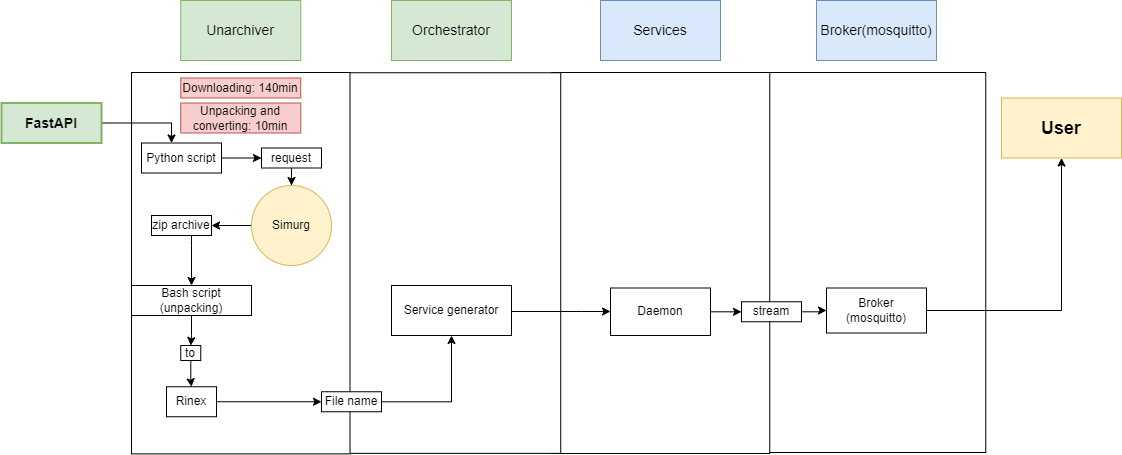

The diagram above was exported from draw.io. Its source (the exported page's mxGraphModel, read from the mxfile embedded in the PNG):
<mxGraphModel dx="1434" dy="780" grid="1" gridSize="10" guides="1" tooltips="1" connect="1" arrows="1" fold="1" page="1" pageScale="1" pageWidth="827" pageHeight="1169" math="0" shadow="0">
  <root>
    <mxCell id="0" />
    <mxCell id="1" parent="0" />
    <mxCell id="30sXvZ2Lfg7LtsVHDMDS-11" value="" style="rounded=0;whiteSpace=wrap;html=1;rotation=-90;" vertex="1" parent="1">
      <mxGeometry x="1445" y="197.75" width="380" height="218.5" as="geometry" />
    </mxCell>
    <mxCell id="30sXvZ2Lfg7LtsVHDMDS-10" value="" style="rounded=0;whiteSpace=wrap;html=1;rotation=-90;" vertex="1" parent="1">
      <mxGeometry x="1228.5" y="198.25" width="381" height="218.5" as="geometry" />
    </mxCell>
    <mxCell id="30sXvZ2Lfg7LtsVHDMDS-9" value="" style="rounded=0;whiteSpace=wrap;html=1;rotation=-90;" vertex="1" parent="1">
      <mxGeometry x="1019.68" y="198.31" width="380.62" height="218.5" as="geometry" />
    </mxCell>
    <mxCell id="30sXvZ2Lfg7LtsVHDMDS-8" value="" style="rounded=0;whiteSpace=wrap;html=1;rotation=-90;" vertex="1" parent="1">
      <mxGeometry x="808.57" y="198.45" width="381.38" height="218.5" as="geometry" />
    </mxCell>
    <mxCell id="lDOYDYynDZeHfuYHJCnh-2" value="&lt;font style=&quot;font-size: 14px;&quot;&gt;Orchestrator&lt;/font&gt;" style="whiteSpace=wrap;html=1;fillColor=#d5e8d4;strokeColor=#82b366;" parent="1" vertex="1">
      <mxGeometry x="1150" y="45" width="120" height="60" as="geometry" />
    </mxCell>
    <mxCell id="lDOYDYynDZeHfuYHJCnh-3" value="&lt;font style=&quot;font-size: 14px;&quot;&gt;Unarchiver&lt;/font&gt;" style="whiteSpace=wrap;html=1;fillColor=#d5e8d4;strokeColor=#82b366;" parent="1" vertex="1">
      <mxGeometry x="939.25" y="45" width="120" height="60" as="geometry" />
    </mxCell>
    <mxCell id="lDOYDYynDZeHfuYHJCnh-4" value="&lt;font style=&quot;font-size: 14px;&quot;&gt;Services&lt;/font&gt;" style="whiteSpace=wrap;html=1;fillColor=#dae8fc;strokeColor=#6c8ebf;" parent="1" vertex="1">
      <mxGeometry x="1359" y="45" width="120" height="60" as="geometry" />
    </mxCell>
    <mxCell id="lDOYDYynDZeHfuYHJCnh-5" value="&lt;font style=&quot;font-size: 14px;&quot;&gt;Broker(mosquitto)&lt;/font&gt;" style="whiteSpace=wrap;html=1;fillColor=#dae8fc;strokeColor=#6c8ebf;" parent="1" vertex="1">
      <mxGeometry x="1575" y="45" width="120" height="60" as="geometry" />
    </mxCell>
    <mxCell id="30sXvZ2Lfg7LtsVHDMDS-37" style="edgeStyle=orthogonalEdgeStyle;rounded=0;orthogonalLoop=1;jettySize=auto;html=1;" edge="1" parent="1" source="30sXvZ2Lfg7LtsVHDMDS-12" target="30sXvZ2Lfg7LtsVHDMDS-13">
      <mxGeometry relative="1" as="geometry">
        <Array as="points">
          <mxPoint x="930" y="168" />
        </Array>
      </mxGeometry>
    </mxCell>
    <mxCell id="30sXvZ2Lfg7LtsVHDMDS-12" value="&lt;b&gt;&lt;font style=&quot;font-size: 14px;&quot;&gt;FastAPI&lt;/font&gt;&lt;/b&gt;" style="whiteSpace=wrap;html=1;strokeWidth=2;fillColor=#d5e8d4;strokeColor=#82b366;" vertex="1" parent="1">
      <mxGeometry x="760" y="147.5" width="100" height="40" as="geometry" />
    </mxCell>
    <mxCell id="30sXvZ2Lfg7LtsVHDMDS-23" style="edgeStyle=orthogonalEdgeStyle;rounded=0;orthogonalLoop=1;jettySize=auto;html=1;entryX=0;entryY=0.5;entryDx=0;entryDy=0;" edge="1" parent="1" source="30sXvZ2Lfg7LtsVHDMDS-13" target="30sXvZ2Lfg7LtsVHDMDS-14">
      <mxGeometry relative="1" as="geometry" />
    </mxCell>
    <mxCell id="30sXvZ2Lfg7LtsVHDMDS-13" value="Python script" style="whiteSpace=wrap;html=1;" vertex="1" parent="1">
      <mxGeometry x="900" y="187.5" width="80" height="30" as="geometry" />
    </mxCell>
    <mxCell id="30sXvZ2Lfg7LtsVHDMDS-24" style="edgeStyle=orthogonalEdgeStyle;rounded=0;orthogonalLoop=1;jettySize=auto;html=1;" edge="1" parent="1" source="30sXvZ2Lfg7LtsVHDMDS-14" target="30sXvZ2Lfg7LtsVHDMDS-16">
      <mxGeometry relative="1" as="geometry" />
    </mxCell>
    <mxCell id="30sXvZ2Lfg7LtsVHDMDS-14" value="request" style="whiteSpace=wrap;html=1;" vertex="1" parent="1">
      <mxGeometry x="1020" y="192.5" width="60" height="20" as="geometry" />
    </mxCell>
    <mxCell id="30sXvZ2Lfg7LtsVHDMDS-33" style="edgeStyle=orthogonalEdgeStyle;rounded=0;orthogonalLoop=1;jettySize=auto;html=1;" edge="1" parent="1" source="30sXvZ2Lfg7LtsVHDMDS-15" target="30sXvZ2Lfg7LtsVHDMDS-18">
      <mxGeometry relative="1" as="geometry">
        <Array as="points">
          <mxPoint x="950" y="290" />
          <mxPoint x="950" y="290" />
        </Array>
      </mxGeometry>
    </mxCell>
    <mxCell id="30sXvZ2Lfg7LtsVHDMDS-15" value="zip archive" style="whiteSpace=wrap;html=1;rotation=0;" vertex="1" parent="1">
      <mxGeometry x="910" y="260" width="60" height="20" as="geometry" />
    </mxCell>
    <mxCell id="30sXvZ2Lfg7LtsVHDMDS-28" style="edgeStyle=orthogonalEdgeStyle;rounded=0;orthogonalLoop=1;jettySize=auto;html=1;entryX=1;entryY=0.5;entryDx=0;entryDy=0;" edge="1" parent="1" source="30sXvZ2Lfg7LtsVHDMDS-16" target="30sXvZ2Lfg7LtsVHDMDS-15">
      <mxGeometry relative="1" as="geometry" />
    </mxCell>
    <mxCell id="30sXvZ2Lfg7LtsVHDMDS-16" value="Simurg" style="ellipse;whiteSpace=wrap;html=1;fillColor=#fff2cc;strokeColor=#d6b656;" vertex="1" parent="1">
      <mxGeometry x="1010" y="230" width="80" height="80" as="geometry" />
    </mxCell>
    <mxCell id="30sXvZ2Lfg7LtsVHDMDS-34" style="edgeStyle=orthogonalEdgeStyle;rounded=0;orthogonalLoop=1;jettySize=auto;html=1;entryX=0.5;entryY=0;entryDx=0;entryDy=0;" edge="1" parent="1" source="30sXvZ2Lfg7LtsVHDMDS-18" target="30sXvZ2Lfg7LtsVHDMDS-20">
      <mxGeometry relative="1" as="geometry" />
    </mxCell>
    <mxCell id="30sXvZ2Lfg7LtsVHDMDS-18" value="Bash script (unpacking)" style="whiteSpace=wrap;html=1;" vertex="1" parent="1">
      <mxGeometry x="890" y="330" width="120" height="30" as="geometry" />
    </mxCell>
    <mxCell id="30sXvZ2Lfg7LtsVHDMDS-35" style="edgeStyle=orthogonalEdgeStyle;rounded=0;orthogonalLoop=1;jettySize=auto;html=1;entryX=0.5;entryY=0;entryDx=0;entryDy=0;" edge="1" parent="1" source="30sXvZ2Lfg7LtsVHDMDS-20" target="30sXvZ2Lfg7LtsVHDMDS-21">
      <mxGeometry relative="1" as="geometry" />
    </mxCell>
    <mxCell id="30sXvZ2Lfg7LtsVHDMDS-20" value="to" style="whiteSpace=wrap;html=1;" vertex="1" parent="1">
      <mxGeometry x="939.25" y="390" width="20" height="15" as="geometry" />
    </mxCell>
    <mxCell id="30sXvZ2Lfg7LtsVHDMDS-36" style="edgeStyle=orthogonalEdgeStyle;rounded=0;orthogonalLoop=1;jettySize=auto;html=1;" edge="1" parent="1" source="30sXvZ2Lfg7LtsVHDMDS-21" target="30sXvZ2Lfg7LtsVHDMDS-22">
      <mxGeometry relative="1" as="geometry" />
    </mxCell>
    <mxCell id="30sXvZ2Lfg7LtsVHDMDS-21" value="Rinex" style="whiteSpace=wrap;html=1;" vertex="1" parent="1">
      <mxGeometry x="925" y="431.25" width="50" height="30" as="geometry" />
    </mxCell>
    <mxCell id="30sXvZ2Lfg7LtsVHDMDS-39" style="edgeStyle=orthogonalEdgeStyle;rounded=0;orthogonalLoop=1;jettySize=auto;html=1;" edge="1" parent="1" source="30sXvZ2Lfg7LtsVHDMDS-22" target="30sXvZ2Lfg7LtsVHDMDS-38">
      <mxGeometry relative="1" as="geometry" />
    </mxCell>
    <mxCell id="30sXvZ2Lfg7LtsVHDMDS-22" value="File name" style="whiteSpace=wrap;html=1;" vertex="1" parent="1">
      <mxGeometry x="1080" y="436.25" width="60" height="20" as="geometry" />
    </mxCell>
    <mxCell id="30sXvZ2Lfg7LtsVHDMDS-44" style="edgeStyle=orthogonalEdgeStyle;rounded=0;orthogonalLoop=1;jettySize=auto;html=1;" edge="1" parent="1" source="30sXvZ2Lfg7LtsVHDMDS-38" target="30sXvZ2Lfg7LtsVHDMDS-43">
      <mxGeometry relative="1" as="geometry">
        <Array as="points">
          <mxPoint x="1340" y="356" />
          <mxPoint x="1340" y="356" />
        </Array>
      </mxGeometry>
    </mxCell>
    <mxCell id="30sXvZ2Lfg7LtsVHDMDS-38" value="Service generator" style="whiteSpace=wrap;html=1;" vertex="1" parent="1">
      <mxGeometry x="1150" y="330" width="120" height="50" as="geometry" />
    </mxCell>
    <mxCell id="30sXvZ2Lfg7LtsVHDMDS-46" style="edgeStyle=orthogonalEdgeStyle;rounded=0;orthogonalLoop=1;jettySize=auto;html=1;" edge="1" parent="1" source="30sXvZ2Lfg7LtsVHDMDS-43" target="30sXvZ2Lfg7LtsVHDMDS-45">
      <mxGeometry relative="1" as="geometry" />
    </mxCell>
    <mxCell id="30sXvZ2Lfg7LtsVHDMDS-43" value="Daemon" style="whiteSpace=wrap;html=1;" vertex="1" parent="1">
      <mxGeometry x="1369" y="332.5" width="100" height="47.5" as="geometry" />
    </mxCell>
    <mxCell id="30sXvZ2Lfg7LtsVHDMDS-48" style="edgeStyle=orthogonalEdgeStyle;rounded=0;orthogonalLoop=1;jettySize=auto;html=1;entryX=0;entryY=0.5;entryDx=0;entryDy=0;" edge="1" parent="1" source="30sXvZ2Lfg7LtsVHDMDS-45" target="30sXvZ2Lfg7LtsVHDMDS-47">
      <mxGeometry relative="1" as="geometry" />
    </mxCell>
    <mxCell id="30sXvZ2Lfg7LtsVHDMDS-45" value="stream" style="whiteSpace=wrap;html=1;" vertex="1" parent="1">
      <mxGeometry x="1500" y="346.25" width="60" height="20" as="geometry" />
    </mxCell>
    <mxCell id="30sXvZ2Lfg7LtsVHDMDS-50" style="edgeStyle=orthogonalEdgeStyle;rounded=0;orthogonalLoop=1;jettySize=auto;html=1;entryX=0.5;entryY=1;entryDx=0;entryDy=0;" edge="1" parent="1" source="30sXvZ2Lfg7LtsVHDMDS-47" target="30sXvZ2Lfg7LtsVHDMDS-49">
      <mxGeometry relative="1" as="geometry" />
    </mxCell>
    <mxCell id="30sXvZ2Lfg7LtsVHDMDS-47" value="Broker (mosquitto)" style="whiteSpace=wrap;html=1;" vertex="1" parent="1">
      <mxGeometry x="1585" y="332.5" width="100" height="45" as="geometry" />
    </mxCell>
    <mxCell id="30sXvZ2Lfg7LtsVHDMDS-49" value="&lt;font style=&quot;font-size: 18px;&quot;&gt;&lt;b&gt;User&lt;/b&gt;&lt;/font&gt;" style="whiteSpace=wrap;html=1;fillColor=#fff2cc;strokeColor=#d6b656;" vertex="1" parent="1">
      <mxGeometry x="1760" y="142.5" width="120" height="60" as="geometry" />
    </mxCell>
    <mxCell id="30sXvZ2Lfg7LtsVHDMDS-51" value="Downloading: 140min" style="rounded=0;whiteSpace=wrap;html=1;fillColor=#f8cecc;strokeColor=#b85450;" vertex="1" parent="1">
      <mxGeometry x="939.25" y="122.5" width="120" height="20" as="geometry" />
    </mxCell>
    <mxCell id="30sXvZ2Lfg7LtsVHDMDS-52" value="Unpacking and converting: 10min" style="rounded=0;whiteSpace=wrap;html=1;fillColor=#f8cecc;strokeColor=#b85450;" vertex="1" parent="1">
      <mxGeometry x="939.25" y="147.5" width="120" height="30" as="geometry" />
    </mxCell>
  </root>
</mxGraphModel>